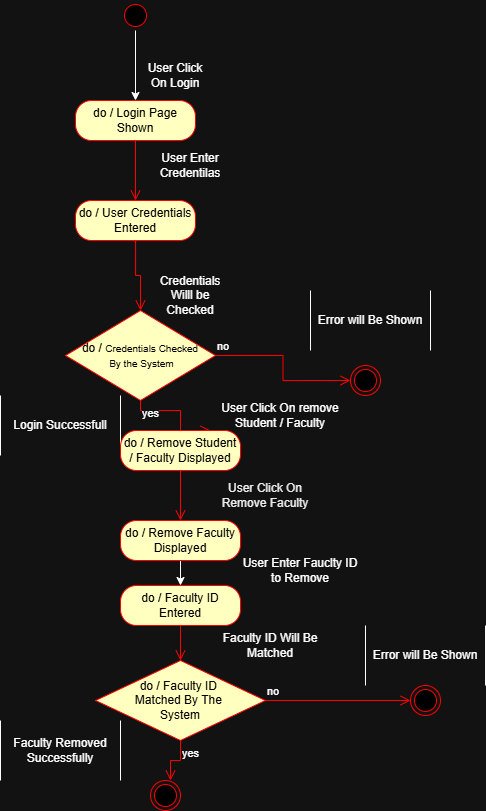

The diagram above was exported from draw.io. Its source (the exported page's mxGraphModel, read from the mxfile embedded in the PNG):
<mxGraphModel dx="1032" dy="1849" grid="1" gridSize="10" guides="1" tooltips="1" connect="1" arrows="1" fold="1" page="1" pageScale="1" pageWidth="850" pageHeight="1100" math="0" shadow="0">
  <root>
    <mxCell id="0" />
    <mxCell id="1" parent="0" />
    <mxCell id="jn3a3us38jo81IRcZLi2-15" parent="1" style="shape=partialRectangle;whiteSpace=wrap;html=1;bottom=0;top=0;fillColor=none;" value="Login Successfull" vertex="1">
      <mxGeometry height="60" width="120" x="550" y="355" as="geometry" />
    </mxCell>
    <mxCell id="DAPSWHe3XqJtKu6vzzS4-3" edge="1" parent="1" source="NHyzC8xWFY7fpKv7wzze-10" style="edgeStyle=orthogonalEdgeStyle;rounded=0;orthogonalLoop=1;jettySize=auto;html=1;" target="DAPSWHe3XqJtKu6vzzS4-1" value="">
      <mxGeometry relative="1" as="geometry" />
    </mxCell>
    <mxCell id="NHyzC8xWFY7fpKv7wzze-10" parent="1" style="ellipse;html=1;shape=startState;fillColor=#000000;strokeColor=#ff0000;" value="" vertex="1">
      <mxGeometry height="30" width="30" x="670" y="-40" as="geometry" />
    </mxCell>
    <mxCell id="NHyzC8xWFY7fpKv7wzze-12" parent="1" style="rounded=1;whiteSpace=wrap;html=1;arcSize=40;fontColor=#000000;fillColor=#ffffc0;strokeColor=#ff0000;" value="do / User Credentials Entered" vertex="1">
      <mxGeometry height="40" width="120" x="625" y="160" as="geometry" />
    </mxCell>
    <mxCell id="NHyzC8xWFY7fpKv7wzze-13" edge="1" parent="1" source="NHyzC8xWFY7fpKv7wzze-12" style="edgeStyle=orthogonalEdgeStyle;html=1;verticalAlign=bottom;endArrow=open;endSize=8;strokeColor=#ff0000;rounded=0;entryX=0.5;entryY=0;entryDx=0;entryDy=0;" value="">
      <mxGeometry relative="1" as="geometry">
        <mxPoint x="690" y="270" as="targetPoint" />
      </mxGeometry>
    </mxCell>
    <mxCell id="NHyzC8xWFY7fpKv7wzze-15" parent="1" style="text;html=1;whiteSpace=wrap;strokeColor=none;fillColor=none;align=center;verticalAlign=middle;rounded=0;" value="Credentials Willl be Checked" vertex="1">
      <mxGeometry height="30" width="60" x="710" y="240" as="geometry" />
    </mxCell>
    <mxCell id="NHyzC8xWFY7fpKv7wzze-16" parent="1" style="text;html=1;whiteSpace=wrap;strokeColor=none;fillColor=none;align=center;verticalAlign=middle;rounded=0;" value="User Enter Credentilas" vertex="1">
      <mxGeometry height="30" width="60" x="710" y="110" as="geometry" />
    </mxCell>
    <mxCell id="NHyzC8xWFY7fpKv7wzze-17" parent="1" style="rhombus;whiteSpace=wrap;html=1;fontColor=#000000;fillColor=#ffffc0;strokeColor=#ff0000;" value="do /&amp;nbsp;&lt;font size=&quot;1&quot;&gt;Credentials Checked&lt;/font&gt;&lt;div&gt;&lt;font size=&quot;1&quot;&gt;&amp;nbsp;By the System&lt;/font&gt;&lt;/div&gt;" vertex="1">
      <mxGeometry height="90" width="150" x="615" y="270" as="geometry" />
    </mxCell>
    <mxCell id="NHyzC8xWFY7fpKv7wzze-18" edge="1" parent="1" source="NHyzC8xWFY7fpKv7wzze-17" style="edgeStyle=orthogonalEdgeStyle;html=1;align=left;verticalAlign=bottom;endArrow=open;endSize=8;strokeColor=#ff0000;rounded=0;" value="no">
      <mxGeometry relative="1" x="-1" as="geometry">
        <mxPoint x="900" y="340" as="targetPoint" />
      </mxGeometry>
    </mxCell>
    <mxCell id="NHyzC8xWFY7fpKv7wzze-19" edge="1" parent="1" source="NHyzC8xWFY7fpKv7wzze-17" style="edgeStyle=orthogonalEdgeStyle;html=1;align=left;verticalAlign=top;endArrow=open;endSize=8;strokeColor=#ff0000;rounded=0;entryX=0.75;entryY=0;entryDx=0;entryDy=0;" target="F4qx4CsAiZcc9IGjgfXO-20" value="yes">
      <mxGeometry relative="1" x="-1" as="geometry">
        <Array as="points">
          <mxPoint x="690" y="370" />
          <mxPoint x="730" y="370" />
          <mxPoint x="730" y="390" />
        </Array>
        <mxPoint x="730" y="380" as="targetPoint" />
      </mxGeometry>
    </mxCell>
    <mxCell id="F4qx4CsAiZcc9IGjgfXO-3" edge="1" parent="1" source="NHyzC8xWFY7fpKv7wzze-21" style="edgeStyle=orthogonalEdgeStyle;rounded=0;orthogonalLoop=1;jettySize=auto;html=1;" target="F4qx4CsAiZcc9IGjgfXO-1" value="">
      <mxGeometry relative="1" as="geometry" />
    </mxCell>
    <mxCell id="NHyzC8xWFY7fpKv7wzze-21" parent="1" style="rounded=1;whiteSpace=wrap;html=1;arcSize=40;fontColor=#000000;fillColor=#ffffc0;strokeColor=#ff0000;" value="do / Remove Faculty Displayed" vertex="1">
      <mxGeometry height="40" width="120" x="670" y="480" as="geometry" />
    </mxCell>
    <mxCell id="NHyzC8xWFY7fpKv7wzze-23" parent="1" style="text;html=1;whiteSpace=wrap;strokeColor=none;fillColor=none;align=center;verticalAlign=middle;rounded=0;" value="&lt;span style=&quot;color: rgb(237, 237, 237);&quot;&gt;User Click On Remove Faculty&lt;/span&gt;" vertex="1">
      <mxGeometry height="30" width="120" x="755" y="440" as="geometry" />
    </mxCell>
    <mxCell id="NHyzC8xWFY7fpKv7wzze-30" parent="1" style="ellipse;html=1;shape=endState;fillColor=#000000;strokeColor=#ff0000;" value="" vertex="1">
      <mxGeometry height="30" width="30" x="900" y="325" as="geometry" />
    </mxCell>
    <mxCell id="NHyzC8xWFY7fpKv7wzze-32" parent="1" style="shape=partialRectangle;whiteSpace=wrap;html=1;bottom=0;top=0;fillColor=none;" value="Error will Be Shown" vertex="1">
      <mxGeometry height="60" width="120" x="860" y="250" as="geometry" />
    </mxCell>
    <mxCell id="F4qx4CsAiZcc9IGjgfXO-1" parent="1" style="rounded=1;whiteSpace=wrap;html=1;arcSize=40;fontColor=#000000;fillColor=#ffffc0;strokeColor=#ff0000;" value="do / Faculty ID Entered" vertex="1">
      <mxGeometry height="40" width="120" x="670" y="545" as="geometry" />
    </mxCell>
    <mxCell id="F4qx4CsAiZcc9IGjgfXO-2" edge="1" parent="1" source="F4qx4CsAiZcc9IGjgfXO-1" style="edgeStyle=orthogonalEdgeStyle;html=1;verticalAlign=bottom;endArrow=open;endSize=8;strokeColor=#ff0000;rounded=0;" value="">
      <mxGeometry relative="1" as="geometry">
        <mxPoint x="730" y="620" as="targetPoint" />
      </mxGeometry>
    </mxCell>
    <mxCell id="F4qx4CsAiZcc9IGjgfXO-4" parent="1" style="text;html=1;whiteSpace=wrap;strokeColor=none;fillColor=none;align=center;verticalAlign=middle;rounded=0;" value="User Enter Fauclty ID to Remove" vertex="1">
      <mxGeometry height="30" width="120" x="790" y="515" as="geometry" />
    </mxCell>
    <mxCell id="F4qx4CsAiZcc9IGjgfXO-5" parent="1" style="rhombus;whiteSpace=wrap;html=1;fontColor=#000000;fillColor=#ffffc0;strokeColor=#ff0000;" value="do / Faculty ID&amp;nbsp;&lt;div&gt;Matched By The&amp;nbsp;&lt;/div&gt;&lt;div&gt;System&lt;/div&gt;" vertex="1">
      <mxGeometry height="80" width="170" x="645" y="620" as="geometry" />
    </mxCell>
    <mxCell id="F4qx4CsAiZcc9IGjgfXO-6" edge="1" parent="1" source="F4qx4CsAiZcc9IGjgfXO-5" style="edgeStyle=orthogonalEdgeStyle;html=1;align=left;verticalAlign=bottom;endArrow=open;endSize=8;strokeColor=#ff0000;rounded=0;entryX=0;entryY=0.5;entryDx=0;entryDy=0;" target="F4qx4CsAiZcc9IGjgfXO-9" value="no">
      <mxGeometry relative="1" x="-1" as="geometry">
        <mxPoint x="860" y="660" as="targetPoint" />
      </mxGeometry>
    </mxCell>
    <mxCell id="F4qx4CsAiZcc9IGjgfXO-7" edge="1" parent="1" source="F4qx4CsAiZcc9IGjgfXO-5" style="edgeStyle=orthogonalEdgeStyle;html=1;align=left;verticalAlign=top;endArrow=open;endSize=8;strokeColor=#ff0000;rounded=0;" value="yes">
      <mxGeometry relative="1" x="-1" as="geometry">
        <Array as="points">
          <mxPoint x="730" y="720" />
          <mxPoint x="720" y="720" />
        </Array>
        <mxPoint x="720" y="740" as="targetPoint" />
      </mxGeometry>
    </mxCell>
    <mxCell id="F4qx4CsAiZcc9IGjgfXO-8" parent="1" style="text;html=1;whiteSpace=wrap;strokeColor=none;fillColor=none;align=center;verticalAlign=middle;rounded=0;" value="Faculty ID Will Be Matched" vertex="1">
      <mxGeometry height="30" width="100" x="770" y="590" as="geometry" />
    </mxCell>
    <mxCell id="F4qx4CsAiZcc9IGjgfXO-9" parent="1" style="ellipse;html=1;shape=endState;fillColor=#000000;strokeColor=#ff0000;" value="" vertex="1">
      <mxGeometry height="30" width="30" x="960" y="645" as="geometry" />
    </mxCell>
    <mxCell id="F4qx4CsAiZcc9IGjgfXO-10" parent="1" style="shape=partialRectangle;whiteSpace=wrap;html=1;bottom=0;top=0;fillColor=none;" value="Error will Be Shown" vertex="1">
      <mxGeometry height="60" width="120" x="915" y="585" as="geometry" />
    </mxCell>
    <mxCell id="F4qx4CsAiZcc9IGjgfXO-13" parent="1" style="shape=partialRectangle;whiteSpace=wrap;html=1;bottom=0;top=0;fillColor=none;" value="Faculty Removed Successfully" vertex="1">
      <mxGeometry height="60" width="120" x="550" y="680" as="geometry" />
    </mxCell>
    <mxCell id="F4qx4CsAiZcc9IGjgfXO-15" parent="1" style="ellipse;html=1;shape=endState;fillColor=#000000;strokeColor=#ff0000;" value="" vertex="1">
      <mxGeometry height="30" width="30" x="700" y="740" as="geometry" />
    </mxCell>
    <mxCell id="F4qx4CsAiZcc9IGjgfXO-20" parent="1" style="rounded=1;whiteSpace=wrap;html=1;arcSize=40;fontColor=#000000;fillColor=#ffffc0;strokeColor=#ff0000;" value="do / Remove Student / Faculty Displayed" vertex="1">
      <mxGeometry height="40" width="120" x="670" y="390" as="geometry" />
    </mxCell>
    <mxCell id="F4qx4CsAiZcc9IGjgfXO-21" edge="1" parent="1" source="F4qx4CsAiZcc9IGjgfXO-20" style="edgeStyle=orthogonalEdgeStyle;html=1;verticalAlign=bottom;endArrow=open;endSize=8;strokeColor=#ff0000;rounded=0;" value="">
      <mxGeometry relative="1" as="geometry">
        <mxPoint x="730" y="480" as="targetPoint" />
      </mxGeometry>
    </mxCell>
    <mxCell id="F4qx4CsAiZcc9IGjgfXO-22" parent="1" style="text;html=1;whiteSpace=wrap;strokeColor=none;fillColor=none;align=center;verticalAlign=middle;rounded=0;" value="User Click On remove Student / Faculty" vertex="1">
      <mxGeometry height="30" width="120" x="770" y="360" as="geometry" />
    </mxCell>
    <mxCell id="DAPSWHe3XqJtKu6vzzS4-1" parent="1" style="rounded=1;whiteSpace=wrap;html=1;arcSize=40;fontColor=#000000;fillColor=#ffffc0;strokeColor=#ff0000;" value="do / Login Page Shown" vertex="1">
      <mxGeometry height="40" width="120" x="625" y="60" as="geometry" />
    </mxCell>
    <mxCell id="DAPSWHe3XqJtKu6vzzS4-2" edge="1" parent="1" source="DAPSWHe3XqJtKu6vzzS4-1" style="edgeStyle=orthogonalEdgeStyle;html=1;verticalAlign=bottom;endArrow=open;endSize=8;strokeColor=#ff0000;rounded=0;" value="">
      <mxGeometry relative="1" as="geometry">
        <mxPoint x="685" y="160" as="targetPoint" />
      </mxGeometry>
    </mxCell>
    <mxCell id="DAPSWHe3XqJtKu6vzzS4-4" parent="1" style="text;html=1;whiteSpace=wrap;strokeColor=none;fillColor=none;align=center;verticalAlign=middle;rounded=0;" value="User Click On Login" vertex="1">
      <mxGeometry height="30" width="60" x="695" y="20" as="geometry" />
    </mxCell>
  </root>
</mxGraphModel>